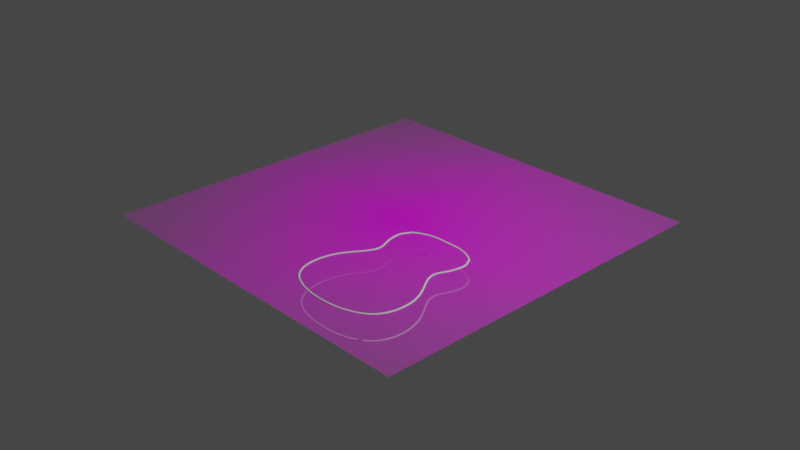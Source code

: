 # Source: guitar_v001.blend  (saved by Blender 2.81.16; exported with 4.5.12 LTS)
import bpy
from mathutils import Matrix  # noqa: F401  (used for matrix-valued properties, if any)

bpy.ops.wm.read_factory_settings(use_empty=True)
scene = bpy.context.scene
scene.name = 'Scene'

# ---- collections
col_collection = bpy.data.collections.new('Collection'); scene.collection.children.link(col_collection)

# ---- images (referenced by path relative to the original .blend; pixels are not part of the script)
import os
ASSET_DIR = os.environ.get("B2B_ASSET_DIR", "")  # directory of the original .blend (textures are referenced by path, not embedded)
HERE = os.path.dirname(os.path.abspath(__file__))  # packed textures are extracted next to this script under _unpacked/

def load_image(name, relpath, width, height, colorspace="sRGB"):
    """Load a texture the original file referenced (path relative to the .blend, or extracted next to this script)."""
    p = next((c for c in (os.path.join(HERE, relpath), os.path.join(ASSET_DIR, relpath)) if relpath and os.path.exists(c)), "")
    if p:
        img = bpy.data.images.load(p, check_existing=True)
        img.name = name
    else:  # same state as the original file: an image datablock whose file is absent (Cycles renders it pink)
        img = bpy.data.images.new(name, width, height)
        img.source = "FILE"
        img.filepath = "//" + (relpath or name)
    img.colorspace_settings.name = colorspace
    return img
img_guitar_ref_image_s_jpg = load_image('Guitar-Ref-Image-S.jpg', 'Reference/Guitar-Ref-Image-S.jpg', 1024, 1024, 'sRGB')

# ---- materials (node trees are filled in below, after node groups)
mat_guitar_ref_image_s = bpy.data.materials.new('Guitar-Ref-Image-S')
mat_guitar_ref_image_s.surface_render_method = 'BLENDED'
mat_guitar_ref_image_s.blend_method = 'BLEND'

# ---- material node trees
mat_guitar_ref_image_s.use_nodes = True; mat_guitar_ref_image_s.node_tree.nodes.clear()
_N = mat_guitar_ref_image_s.node_tree.nodes; _L = mat_guitar_ref_image_s.node_tree.links
n0 = _N.new('ShaderNodeOutputMaterial'); n0.name = 'Material Output'; n0.location = (300, 300)
n1 = _N.new('ShaderNodeTexImage'); n1.name = 'Image Texture'; n1.location = (-200, 300)
n1.image = img_guitar_ref_image_s_jpg
n1.extension = 'CLIP'
n2 = _N.new('ShaderNodeBsdfPrincipled'); n2.name = 'Principled BSDF'; n2.location = (0, 300)
n2.distribution = 'GGX'
n2.subsurface_method = 'BURLEY'
n2.inputs[3].default_value = 1.45
n2.inputs[27].default_value = (0.0, 0.0, 0.0, 1.0)
n2.inputs[28].default_value = 1.0
_L.new(n1.outputs[0], n2.inputs[0])
_L.new(n1.outputs[1], n2.inputs[4])
_L.new(n2.outputs[0], n0.inputs[0])
n0.is_active_output = True

# ---- world
world_world = bpy.data.worlds.new('World'); scene.world = world_world
world_world.use_nodes = True; world_world.node_tree.nodes.clear()
_N = world_world.node_tree.nodes; _L = world_world.node_tree.links
n0 = _N.new('ShaderNodeOutputWorld'); n0.name = 'World Output'; n0.location = (300, 300)
n1 = _N.new('ShaderNodeBackground'); n1.name = 'Background'; n1.location = (10, 300)
n1.inputs[0].default_value = (0.05088, 0.05088, 0.05088, 1.0)
_L.new(n1.outputs[0], n0.inputs[0])
n0.is_active_output = True
world_world.color = (0.05088, 0.05088, 0.05088)
world_world.use_sun_shadow = False
world_world.sun_shadow_jitter_overblur = 0.0

# ---- cameras
cam_camera = bpy.data.cameras.new('Camera')
cam_camera.clip_end = 100.0
cam_camera.ortho_scale = 7.314

# ---- lights
light_light = bpy.data.lights.new('Light', 'POINT')
light_light.transmission_factor = 0.0
light_light.energy = 1000.0
light_light.shadow_soft_size = 0.1
light_light.shadow_maximum_resolution = 0.006
light_light.use_absolute_resolution = True

# ---- meshes
me_guitar_ref_image_s = bpy.data.meshes.new('Guitar-Ref-Image-S')
me_guitar_ref_image_s.from_pydata([(-0.5, -0.5, 0.0), (0.5, -0.5, 0.0), (-0.5, 0.5, 0.0), (0.5, 0.5, 0.0)], [], [(0, 1, 3, 2)])
_uv = me_guitar_ref_image_s.uv_layers.new(name='UVMap')
_uv.uv.foreach_set('vector', [0.0, 0.0, 1.0, 0.0, 1.0, 1.0, 0.0, 1.0])
me_guitar_ref_image_s.materials.append(mat_guitar_ref_image_s)
me_guitar_ref_image_s.use_remesh_fix_poles = True
me_guitar_ref_image_s.use_remesh_preserve_attributes = False
me_guitar_ref_image_s.use_mirror_vertex_groups = False
me_guitar_ref_image_s.update()

# ---- curves / text
cu_beziercurve_001 = bpy.data.curves.new('BezierCurve.001', 'CURVE')
cu_beziercurve_001.dimensions = '3D'
_sp = cu_beziercurve_001.splines.new('BEZIER'); _sp.bezier_points.add(16)
_sp.bezier_points.foreach_set('co', [0.7042, -1.613, 0.0, 0.4894, -1.593, 0.0, 0.2834, -1.518, 0.0, 0.1364, -1.351, 0.0, 0.1085, -1.111, 0.0, 0.1624, -0.9229, 0.0, 0.2731, -0.7403, 0.0, 0.3363, -0.5867, 0.0, 0.313, -0.4893, 0.0, 0.2564, -0.2688, 0.0, 0.3039, -0.1391, 0.0, 0.3867, -0.08106, 0.0, 0.4357, -0.05857, 0.0, 0.5151, -0.03672, 0.0, 0.5903, -0.03004, 0.0, 0.6496, -0.02918, 0.0, 0.7075, -0.02917, 0.0])
_sp.bezier_points.foreach_set('handle_left', [0.8503, -1.613, 0.0, 0.5595, -1.608, 0.0, 0.3505, -1.555, 0.0, 0.1651, -1.422, 0.0, 0.09895, -1.198, 0.0, 0.1347, -0.981, 0.0, 0.2275, -0.8077, 0.0, 0.334, -0.6262, 0.0, 0.3266, -0.517, 0.0, 0.2575, -0.3384, 0.0, 0.2809, -0.2033, 0.0, 0.368, -0.09035, 0.0, 0.4234, -0.06311, 0.0, 0.4835, -0.04328, 0.0, 0.5721, -0.03078, 0.0, 0.6284, -0.02956, 0.0, 0.682, -0.02956, 0.0])
_sp.bezier_points.foreach_set('handle_right', [0.6312, -1.613, 0.0, 0.4192, -1.579, 0.0, 0.2136, -1.48, 0.0, 0.1078, -1.281, 0.0, 0.1163, -1.04, 0.0, 0.1902, -0.8649, 0.0, 0.3172, -0.6751, 0.0, 0.3387, -0.5471, 0.0, 0.2769, -0.4153, 0.0, 0.2553, -0.1992, 0.0, 0.3105, -0.1207, 0.0, 0.4054, -0.07177, 0.0, 0.4523, -0.05244, 0.0, 0.5466, -0.03016, 0.0, 0.6207, -0.02879, 0.0, 0.6683, -0.02886, 0.0, 0.7498, -0.02854, 0.0])
for _p, _l, _r in zip(_sp.bezier_points, ['ALIGNED', 'ALIGNED', 'ALIGNED', 'ALIGNED', 'ALIGNED', 'ALIGNED', 'ALIGNED', 'ALIGNED', 'ALIGNED', 'ALIGNED', 'ALIGNED', 'ALIGNED', 'ALIGNED', 'ALIGNED', 'ALIGNED', 'ALIGNED', 'ALIGNED'], ['ALIGNED', 'ALIGNED', 'ALIGNED', 'ALIGNED', 'ALIGNED', 'ALIGNED', 'ALIGNED', 'ALIGNED', 'ALIGNED', 'ALIGNED', 'ALIGNED', 'ALIGNED', 'ALIGNED', 'ALIGNED', 'ALIGNED', 'ALIGNED', 'ALIGNED']): _p.handle_left_type = _l; _p.handle_right_type = _r
_sp.order_u = 0
_sp.order_v = 0
_sp.resolution_u = 3
cu_beziercurve_001.use_path = True
cu_beziercurve_001.use_path_clamp = True
cu_beziercurve_001.bevel_depth = 0.01
cu_beziercurve_001.resolution_u = 3
cu_beziercurve_001.fill_mode = 'FULL'
cu_beziercurve_002 = bpy.data.curves.new('BezierCurve.002', 'CURVE')
cu_beziercurve_002.dimensions = '3D'
_sp = cu_beziercurve_002.splines.new('BEZIER'); _sp.bezier_points.add(16)
_sp.bezier_points.foreach_set('co', [0.7042, -1.607, 0.05389, 0.4894, -1.584, 0.05887, 0.2834, -1.506, 0.05538, 0.1364, -1.338, 0.04644, 0.1085, -1.1, 0.03279, 0.1624, -0.9152, 0.02096, 0.2731, -0.7363, 0.009881, 0.3363, -0.5852, 0.003527, 0.313, -0.4888, 0.001241, 0.2564, -0.2688, 0.0, 0.3039, -0.1391, 0.0, 0.3867, -0.08106, 0.0, 0.4357, -0.05857, 0.0, 0.5151, -0.03672, 0.0, 0.5903, -0.03004, 0.0, 0.6496, -0.02918, 0.0, 0.7075, -0.02917, 0.0])
_sp.bezier_points.foreach_set('handle_left', [0.8502, -1.61, 0.04747, 0.5595, -1.6, 0.05927, 0.3505, -1.544, 0.0583, 0.1651, -1.408, 0.05007, 0.09892, -1.186, 0.03846, 0.1346, -0.9722, 0.02465, 0.2275, -0.8024, 0.01316, 0.334, -0.6243, 0.00464, 0.3266, -0.5163, 0.001608, 0.2575, -0.3384, 0.0, 0.2809, -0.2033, 0.0, 0.368, -0.09035, 0.0, 0.4234, -0.06311, 0.0, 0.4835, -0.04328, 0.0, 0.5721, -0.03078, 0.0, 0.6284, -0.02956, 0.0, 0.682, -0.02956, 0.0])
_sp.bezier_points.foreach_set('handle_right', [0.6312, -1.606, 0.0571, 0.4192, -1.569, 0.05847, 0.2136, -1.467, 0.05235, 0.1078, -1.268, 0.04281, 0.1163, -1.03, 0.02821, 0.1902, -0.8583, 0.01727, 0.3172, -0.6724, 0.006709, 0.3387, -0.5461, 0.002413, 0.2769, -0.4152, 0.0002613, 0.2553, -0.1992, 0.0, 0.3105, -0.1207, 0.0, 0.4054, -0.07177, 0.0, 0.4523, -0.05244, 0.0, 0.5466, -0.03016, 0.0, 0.6207, -0.02879, 0.0, 0.6683, -0.02886, 0.0, 0.7498, -0.02854, 0.0])
for _p, _l, _r in zip(_sp.bezier_points, ['ALIGNED', 'ALIGNED', 'ALIGNED', 'ALIGNED', 'ALIGNED', 'ALIGNED', 'ALIGNED', 'ALIGNED', 'ALIGNED', 'ALIGNED', 'ALIGNED', 'ALIGNED', 'ALIGNED', 'ALIGNED', 'ALIGNED', 'ALIGNED', 'ALIGNED'], ['ALIGNED', 'ALIGNED', 'ALIGNED', 'ALIGNED', 'ALIGNED', 'ALIGNED', 'ALIGNED', 'ALIGNED', 'ALIGNED', 'ALIGNED', 'ALIGNED', 'ALIGNED', 'ALIGNED', 'ALIGNED', 'ALIGNED', 'ALIGNED', 'ALIGNED']): _p.handle_left_type = _l; _p.handle_right_type = _r
_sp.order_u = 0
_sp.order_v = 0
_sp.resolution_u = 3
cu_beziercurve_002.use_path = True
cu_beziercurve_002.use_path_clamp = True
cu_beziercurve_002.bevel_depth = 0.01
cu_beziercurve_002.resolution_u = 3
cu_beziercurve_002.fill_mode = 'FULL'

# ---- objects
ob_light = bpy.data.objects.new('Light', light_light)
ob_camera = bpy.data.objects.new('Camera', cam_camera)
ob_guitar_ref_image_s = bpy.data.objects.new('Guitar-Ref-Image-S', me_guitar_ref_image_s)
ob_top_curve = bpy.data.objects.new('Top Curve', cu_beziercurve_001)
ob_body_mirror = bpy.data.objects.new('Body Mirror', None)
ob_bottom_curve = bpy.data.objects.new('Bottom Curve', cu_beziercurve_002)

# ---- transforms, parenting, visibility, modifiers, constraints
ob_light.location = (4.076, 1.005, 5.904)
ob_light.rotation_euler = (0.6503, 0.05522, 1.866)
ob_light.lock_rotations_4d = False
ob_light.empty_display_type = 'ARROWS'
ob_light.color = (0.0, 0.0, 0.0, 0.0)
ob_light.lineart.crease_threshold = 0.0
ob_camera.location = (7.359, -6.926, 4.958)
ob_camera.rotation_euler = (1.109, 0.0, 0.8149)
ob_camera.lock_rotations_4d = False
ob_camera.empty_display_type = 'ARROWS'
ob_camera.color = (0.0, 0.0, 0.0, 0.0)
ob_camera.display_type = 'WIRE'
ob_camera.lineart.crease_threshold = 0.0
ob_guitar_ref_image_s.location = (0.0, 0.0, 0.0)
ob_guitar_ref_image_s.rotation_euler = (3.142, -4.371e-08, 3.142)
ob_guitar_ref_image_s.scale = (4.0, 4.0, 4.0)
ob_guitar_ref_image_s.lineart.crease_threshold = 0.0
ob_top_curve.location = (1.408, 0.0, -6.205e-05)
ob_top_curve.rotation_euler = (-0.0, 3.142, -0.0)
ob_top_curve.lineart.crease_threshold = 0.0
_m = ob_top_curve.modifiers.new('Mirror', 'MIRROR')
_m.mirror_object = ob_body_mirror
ob_body_mirror.location = (0.7042, -1.613, 0.0)
ob_body_mirror.lineart.crease_threshold = 0.0
ob_bottom_curve.location = (1.408, 0.0, -0.2269)
ob_bottom_curve.rotation_euler = (-0.0, 3.142, -0.0)
ob_bottom_curve.lineart.crease_threshold = 0.0
_m = ob_bottom_curve.modifiers.new('Mirror', 'MIRROR')
_m.mirror_object = ob_body_mirror

# ---- collection membership
col_collection.objects.link(ob_light)
col_collection.objects.link(ob_camera)
col_collection.objects.link(ob_guitar_ref_image_s)
col_collection.objects.link(ob_top_curve)
col_collection.objects.link(ob_body_mirror)
col_collection.objects.link(ob_bottom_curve)

# ---- scene / render settings (as saved in the file)
scene.camera = ob_camera
scene.frame_start = 1; scene.frame_end = 250; scene.frame_set(0)
scene.render.engine = 'CYCLES'
scene.cycles.samples = 128
scene.cycles.sampling_pattern = 'TABULATED_SOBOL'
scene.cycles.use_adaptive_sampling = False
scene.cycles.use_light_tree = False
scene.view_settings.view_transform = 'Filmic'
bpy.context.view_layer.update()
